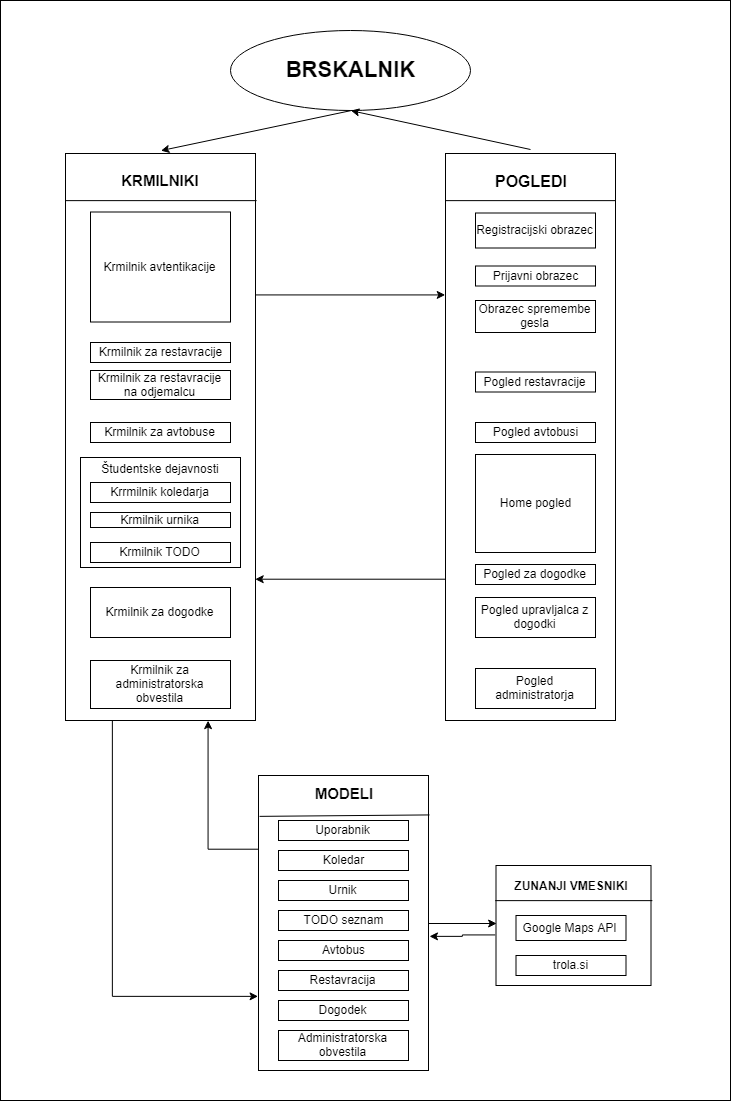

The diagram above was exported from draw.io. Its source (the exported page's mxGraphModel, read from the mxfile embedded in the PNG):
<mxGraphModel dx="1991" dy="1067" grid="1" gridSize="10" guides="1" tooltips="1" connect="1" arrows="1" fold="1" page="1" pageScale="1" pageWidth="827" pageHeight="1169" math="0" shadow="0">
  <root>
    <mxCell id="0" />
    <mxCell id="1" parent="0" />
    <mxCell id="_xxIXv2ky437UEqQjIO0-15" value="" style="rounded=0;whiteSpace=wrap;html=1;fillColor=none;" parent="1" vertex="1">
      <mxGeometry x="70" y="10" width="730" height="1100" as="geometry" />
    </mxCell>
    <mxCell id="iRO6RhREe3SAJ0iYjIen-41" value="&lt;b&gt;&lt;font style=&quot;font-size: 15px&quot;&gt;KRMILNIKI&lt;/font&gt;&lt;/b&gt;" style="text;html=1;strokeColor=none;fillColor=none;align=center;verticalAlign=middle;whiteSpace=wrap;rounded=0;" parent="1" vertex="1">
      <mxGeometry x="140" y="160" width="180" height="60" as="geometry" />
    </mxCell>
    <mxCell id="_xxIXv2ky437UEqQjIO0-2" style="edgeStyle=orthogonalEdgeStyle;rounded=0;orthogonalLoop=1;jettySize=auto;html=1;exitX=1;exitY=0.25;exitDx=0;exitDy=0;entryX=0;entryY=0.25;entryDx=0;entryDy=0;" parent="1" source="iRO6RhREe3SAJ0iYjIen-39" target="iRO6RhREe3SAJ0iYjIen-17" edge="1">
      <mxGeometry relative="1" as="geometry" />
    </mxCell>
    <mxCell id="_xxIXv2ky437UEqQjIO0-5" style="edgeStyle=orthogonalEdgeStyle;rounded=0;orthogonalLoop=1;jettySize=auto;html=1;exitX=0.25;exitY=1;exitDx=0;exitDy=0;entryX=0;entryY=0.75;entryDx=0;entryDy=0;" parent="1" source="iRO6RhREe3SAJ0iYjIen-39" target="iRO6RhREe3SAJ0iYjIen-51" edge="1">
      <mxGeometry relative="1" as="geometry" />
    </mxCell>
    <mxCell id="iRO6RhREe3SAJ0iYjIen-39" value="" style="rounded=0;whiteSpace=wrap;html=1;fillColor=none;" parent="1" vertex="1">
      <mxGeometry x="135" y="163" width="190" height="567" as="geometry" />
    </mxCell>
    <mxCell id="_xxIXv2ky437UEqQjIO0-6" style="edgeStyle=orthogonalEdgeStyle;rounded=0;orthogonalLoop=1;jettySize=auto;html=1;exitX=0;exitY=0.25;exitDx=0;exitDy=0;entryX=0.75;entryY=1;entryDx=0;entryDy=0;" parent="1" source="iRO6RhREe3SAJ0iYjIen-51" target="iRO6RhREe3SAJ0iYjIen-39" edge="1">
      <mxGeometry relative="1" as="geometry" />
    </mxCell>
    <mxCell id="_xxIXv2ky437UEqQjIO0-13" style="edgeStyle=orthogonalEdgeStyle;rounded=0;orthogonalLoop=1;jettySize=auto;html=1;exitX=1;exitY=0.5;exitDx=0;exitDy=0;entryX=0.001;entryY=0.479;entryDx=0;entryDy=0;entryPerimeter=0;" parent="1" source="iRO6RhREe3SAJ0iYjIen-51" target="_xxIXv2ky437UEqQjIO0-7" edge="1">
      <mxGeometry relative="1" as="geometry" />
    </mxCell>
    <mxCell id="iRO6RhREe3SAJ0iYjIen-51" value="" style="rounded=0;whiteSpace=wrap;html=1;fillColor=none;" parent="1" vertex="1">
      <mxGeometry x="328" y="785" width="170" height="295" as="geometry" />
    </mxCell>
    <mxCell id="_xxIXv2ky437UEqQjIO0-3" style="edgeStyle=orthogonalEdgeStyle;rounded=0;orthogonalLoop=1;jettySize=auto;html=1;exitX=0;exitY=0.75;exitDx=0;exitDy=0;entryX=1;entryY=0.75;entryDx=0;entryDy=0;" parent="1" source="iRO6RhREe3SAJ0iYjIen-17" target="iRO6RhREe3SAJ0iYjIen-39" edge="1">
      <mxGeometry relative="1" as="geometry" />
    </mxCell>
    <mxCell id="iRO6RhREe3SAJ0iYjIen-17" value="" style="rounded=0;whiteSpace=wrap;html=1;fillColor=none;" parent="1" vertex="1">
      <mxGeometry x="515" y="163" width="170" height="567" as="geometry" />
    </mxCell>
    <mxCell id="iRO6RhREe3SAJ0iYjIen-5" value="Registracijski obrazec" style="rounded=0;whiteSpace=wrap;html=1;" parent="1" vertex="1">
      <mxGeometry x="545" y="222.5" width="120" height="35" as="geometry" />
    </mxCell>
    <mxCell id="iRO6RhREe3SAJ0iYjIen-6" value="Prijavni obrazec" style="rounded=0;whiteSpace=wrap;html=1;" parent="1" vertex="1">
      <mxGeometry x="545" y="275.5" width="120" height="20" as="geometry" />
    </mxCell>
    <mxCell id="iRO6RhREe3SAJ0iYjIen-7" value="Pogled restavracije" style="rounded=0;whiteSpace=wrap;html=1;" parent="1" vertex="1">
      <mxGeometry x="545" y="381.5" width="120" height="20" as="geometry" />
    </mxCell>
    <mxCell id="iRO6RhREe3SAJ0iYjIen-8" value="Pogled avtobusi" style="rounded=0;whiteSpace=wrap;html=1;" parent="1" vertex="1">
      <mxGeometry x="545" y="432" width="120" height="20" as="geometry" />
    </mxCell>
    <mxCell id="iRO6RhREe3SAJ0iYjIen-11" value="Home pogled" style="rounded=0;whiteSpace=wrap;html=1;" parent="1" vertex="1">
      <mxGeometry x="545" y="464" width="120" height="98" as="geometry" />
    </mxCell>
    <mxCell id="iRO6RhREe3SAJ0iYjIen-13" value="Pogled administratorja" style="rounded=0;whiteSpace=wrap;html=1;" parent="1" vertex="1">
      <mxGeometry x="545" y="678" width="120" height="40" as="geometry" />
    </mxCell>
    <mxCell id="iRO6RhREe3SAJ0iYjIen-18" value="" style="endArrow=none;html=1;entryX=0.997;entryY=0.083;entryDx=0;entryDy=0;entryPerimeter=0;exitX=0;exitY=0.084;exitDx=0;exitDy=0;exitPerimeter=0;" parent="1" source="iRO6RhREe3SAJ0iYjIen-17" target="iRO6RhREe3SAJ0iYjIen-17" edge="1">
      <mxGeometry width="50" height="50" relative="1" as="geometry">
        <mxPoint x="695" y="183.5" as="sourcePoint" />
        <mxPoint x="565" y="658.5" as="targetPoint" />
      </mxGeometry>
    </mxCell>
    <mxCell id="iRO6RhREe3SAJ0iYjIen-19" value="&lt;b&gt;&lt;font style=&quot;font-size: 16px&quot;&gt;POGLEDI&lt;/font&gt;&lt;/b&gt;" style="text;html=1;strokeColor=none;fillColor=none;align=center;verticalAlign=middle;whiteSpace=wrap;rounded=0;" parent="1" vertex="1">
      <mxGeometry x="515" y="160" width="170" height="60" as="geometry" />
    </mxCell>
    <mxCell id="iRO6RhREe3SAJ0iYjIen-21" value="&lt;b&gt;&lt;font style=&quot;font-size: 22px&quot;&gt;BRSKALNIK&lt;/font&gt;&lt;/b&gt;" style="ellipse;whiteSpace=wrap;html=1;fillColor=none;" parent="1" vertex="1">
      <mxGeometry x="300" y="40" width="240" height="80" as="geometry" />
    </mxCell>
    <mxCell id="iRO6RhREe3SAJ0iYjIen-24" value="Krmilnik avtentikacije" style="rounded=0;whiteSpace=wrap;html=1;fillColor=none;" parent="1" vertex="1">
      <mxGeometry x="160" y="221.5" width="140" height="110" as="geometry" />
    </mxCell>
    <mxCell id="iRO6RhREe3SAJ0iYjIen-28" value="Krmilnik za administratorska obvestila" style="rounded=0;whiteSpace=wrap;html=1;fillColor=none;" parent="1" vertex="1">
      <mxGeometry x="160" y="670" width="140" height="48" as="geometry" />
    </mxCell>
    <mxCell id="iRO6RhREe3SAJ0iYjIen-29" value="Krmilnik za restavracije" style="rounded=0;whiteSpace=wrap;html=1;fillColor=none;" parent="1" vertex="1">
      <mxGeometry x="160" y="352" width="140" height="20" as="geometry" />
    </mxCell>
    <mxCell id="iRO6RhREe3SAJ0iYjIen-30" value="Krmilnik za avtobuse" style="rounded=0;whiteSpace=wrap;html=1;fillColor=none;" parent="1" vertex="1">
      <mxGeometry x="160" y="432" width="140" height="20" as="geometry" />
    </mxCell>
    <mxCell id="iRO6RhREe3SAJ0iYjIen-35" value="Krmilnik za dogodke" style="rounded=0;whiteSpace=wrap;html=1;fillColor=none;" parent="1" vertex="1">
      <mxGeometry x="160" y="597" width="140" height="50" as="geometry" />
    </mxCell>
    <mxCell id="iRO6RhREe3SAJ0iYjIen-40" value="" style="endArrow=none;html=1;entryX=1.009;entryY=0.084;entryDx=0;entryDy=0;entryPerimeter=0;exitX=0.002;exitY=0.084;exitDx=0;exitDy=0;exitPerimeter=0;" parent="1" source="iRO6RhREe3SAJ0iYjIen-39" target="iRO6RhREe3SAJ0iYjIen-39" edge="1">
      <mxGeometry width="50" height="50" relative="1" as="geometry">
        <mxPoint x="145" y="710" as="sourcePoint" />
        <mxPoint x="195" y="660" as="targetPoint" />
        <Array as="points" />
      </mxGeometry>
    </mxCell>
    <mxCell id="iRO6RhREe3SAJ0iYjIen-42" value="" style="endArrow=classic;html=1;exitX=0.5;exitY=1;exitDx=0;exitDy=0;entryX=0.5;entryY=0;entryDx=0;entryDy=0;" parent="1" source="iRO6RhREe3SAJ0iYjIen-21" target="iRO6RhREe3SAJ0iYjIen-41" edge="1">
      <mxGeometry width="50" height="50" relative="1" as="geometry">
        <mxPoint x="40" y="760" as="sourcePoint" />
        <mxPoint x="90" y="710" as="targetPoint" />
      </mxGeometry>
    </mxCell>
    <mxCell id="iRO6RhREe3SAJ0iYjIen-47" value="Uporabnik&lt;br&gt;" style="rounded=0;whiteSpace=wrap;html=1;fillColor=none;" parent="1" vertex="1">
      <mxGeometry x="348" y="830" width="130" height="20" as="geometry" />
    </mxCell>
    <mxCell id="iRO6RhREe3SAJ0iYjIen-48" value="Koledar" style="rounded=0;whiteSpace=wrap;html=1;fillColor=none;" parent="1" vertex="1">
      <mxGeometry x="348" y="860" width="130" height="20" as="geometry" />
    </mxCell>
    <mxCell id="iRO6RhREe3SAJ0iYjIen-49" value="Urnik" style="rounded=0;whiteSpace=wrap;html=1;fillColor=none;" parent="1" vertex="1">
      <mxGeometry x="348" y="890" width="130" height="20" as="geometry" />
    </mxCell>
    <mxCell id="iRO6RhREe3SAJ0iYjIen-50" value="TODO seznam" style="rounded=0;whiteSpace=wrap;html=1;fillColor=none;" parent="1" vertex="1">
      <mxGeometry x="348" y="920" width="130" height="20" as="geometry" />
    </mxCell>
    <mxCell id="iRO6RhREe3SAJ0iYjIen-52" value="" style="endArrow=none;html=1;entryX=1.007;entryY=0.136;entryDx=0;entryDy=0;exitX=0.01;exitY=0.14;exitDx=0;exitDy=0;entryPerimeter=0;exitPerimeter=0;" parent="1" source="iRO6RhREe3SAJ0iYjIen-51" target="iRO6RhREe3SAJ0iYjIen-51" edge="1">
      <mxGeometry width="50" height="50" relative="1" as="geometry">
        <mxPoint x="-2" y="1010" as="sourcePoint" />
        <mxPoint x="48" y="960" as="targetPoint" />
      </mxGeometry>
    </mxCell>
    <mxCell id="iRO6RhREe3SAJ0iYjIen-53" value="&lt;b&gt;&lt;font style=&quot;font-size: 15px&quot;&gt;MODELI&lt;/font&gt;&lt;/b&gt;" style="text;html=1;strokeColor=none;fillColor=none;align=center;verticalAlign=middle;whiteSpace=wrap;rounded=0;" parent="1" vertex="1">
      <mxGeometry x="328" y="785" width="170" height="35" as="geometry" />
    </mxCell>
    <mxCell id="iRO6RhREe3SAJ0iYjIen-60" value="Avtobus" style="rounded=0;whiteSpace=wrap;html=1;fillColor=none;" parent="1" vertex="1">
      <mxGeometry x="348" y="950" width="130" height="20" as="geometry" />
    </mxCell>
    <mxCell id="iRO6RhREe3SAJ0iYjIen-61" value="Restavracija" style="rounded=0;whiteSpace=wrap;html=1;fillColor=none;" parent="1" vertex="1">
      <mxGeometry x="348" y="980" width="130" height="20" as="geometry" />
    </mxCell>
    <mxCell id="iRO6RhREe3SAJ0iYjIen-64" value="" style="endArrow=classic;html=1;entryX=0.5;entryY=1;entryDx=0;entryDy=0;" parent="1" target="iRO6RhREe3SAJ0iYjIen-21" edge="1">
      <mxGeometry width="50" height="50" relative="1" as="geometry">
        <mxPoint x="600" y="159" as="sourcePoint" />
        <mxPoint x="460" y="150" as="targetPoint" />
      </mxGeometry>
    </mxCell>
    <mxCell id="RmirwZ7pfoqJcaZaPk7h-3" value="" style="group" parent="1" vertex="1" connectable="0">
      <mxGeometry x="150" y="467" width="160" height="110" as="geometry" />
    </mxCell>
    <mxCell id="RmirwZ7pfoqJcaZaPk7h-1" value="" style="rounded=0;whiteSpace=wrap;html=1;fillColor=none;" parent="RmirwZ7pfoqJcaZaPk7h-3" vertex="1">
      <mxGeometry width="160" height="110" as="geometry" />
    </mxCell>
    <mxCell id="iRO6RhREe3SAJ0iYjIen-32" value="Krrmilnik koledarja" style="rounded=0;whiteSpace=wrap;html=1;fillColor=none;" parent="RmirwZ7pfoqJcaZaPk7h-3" vertex="1">
      <mxGeometry x="10" y="25" width="140" height="20" as="geometry" />
    </mxCell>
    <mxCell id="iRO6RhREe3SAJ0iYjIen-33" value="Krmilnik urnika" style="rounded=0;whiteSpace=wrap;html=1;fillColor=none;" parent="RmirwZ7pfoqJcaZaPk7h-3" vertex="1">
      <mxGeometry x="10" y="55" width="140" height="15" as="geometry" />
    </mxCell>
    <mxCell id="iRO6RhREe3SAJ0iYjIen-34" value="Krmilnik TODO" style="rounded=0;whiteSpace=wrap;html=1;fillColor=none;" parent="RmirwZ7pfoqJcaZaPk7h-3" vertex="1">
      <mxGeometry x="10" y="85" width="140" height="20" as="geometry" />
    </mxCell>
    <mxCell id="RmirwZ7pfoqJcaZaPk7h-2" value="Študentske dejavnosti" style="text;html=1;strokeColor=none;fillColor=none;align=center;verticalAlign=middle;whiteSpace=wrap;rounded=0;" parent="RmirwZ7pfoqJcaZaPk7h-3" vertex="1">
      <mxGeometry y="1" width="160" height="20" as="geometry" />
    </mxCell>
    <mxCell id="RmirwZ7pfoqJcaZaPk7h-6" value="Obrazec spremembe gesla" style="rounded=0;whiteSpace=wrap;html=1;" parent="1" vertex="1">
      <mxGeometry x="545" y="310" width="120" height="32" as="geometry" />
    </mxCell>
    <mxCell id="RmirwZ7pfoqJcaZaPk7h-9" value="Pogled za dogodke" style="rounded=0;whiteSpace=wrap;html=1;" parent="1" vertex="1">
      <mxGeometry x="545" y="574" width="120" height="20" as="geometry" />
    </mxCell>
    <mxCell id="RmirwZ7pfoqJcaZaPk7h-10" value="Pogled upravljalca z dogodki" style="rounded=0;whiteSpace=wrap;html=1;" parent="1" vertex="1">
      <mxGeometry x="545" y="607" width="120" height="40" as="geometry" />
    </mxCell>
    <mxCell id="RmirwZ7pfoqJcaZaPk7h-11" value="Dogodek" style="rounded=0;whiteSpace=wrap;html=1;fillColor=none;" parent="1" vertex="1">
      <mxGeometry x="348" y="1010" width="130" height="20" as="geometry" />
    </mxCell>
    <mxCell id="_xxIXv2ky437UEqQjIO0-12" value="" style="group" parent="1" vertex="1" connectable="0">
      <mxGeometry x="565.5" y="875" width="155" height="120" as="geometry" />
    </mxCell>
    <mxCell id="iRO6RhREe3SAJ0iYjIen-43" value="Google Maps API" style="rounded=0;whiteSpace=wrap;html=1;fillColor=none;" parent="_xxIXv2ky437UEqQjIO0-12" vertex="1">
      <mxGeometry x="20" y="50" width="110" height="25" as="geometry" />
    </mxCell>
    <mxCell id="iRO6RhREe3SAJ0iYjIen-45" value="trola.si" style="rounded=0;whiteSpace=wrap;html=1;fillColor=none;" parent="_xxIXv2ky437UEqQjIO0-12" vertex="1">
      <mxGeometry x="20" y="90" width="110" height="20" as="geometry" />
    </mxCell>
    <mxCell id="_xxIXv2ky437UEqQjIO0-7" value="" style="rounded=0;whiteSpace=wrap;html=1;fillColor=none;" parent="_xxIXv2ky437UEqQjIO0-12" vertex="1">
      <mxGeometry width="155" height="120" as="geometry" />
    </mxCell>
    <mxCell id="_xxIXv2ky437UEqQjIO0-8" value="" style="endArrow=none;html=1;entryX=1.009;entryY=0.288;entryDx=0;entryDy=0;entryPerimeter=0;exitX=-0.003;exitY=0.293;exitDx=0;exitDy=0;exitPerimeter=0;" parent="_xxIXv2ky437UEqQjIO0-12" source="_xxIXv2ky437UEqQjIO0-7" target="_xxIXv2ky437UEqQjIO0-7" edge="1">
      <mxGeometry width="50" height="50" relative="1" as="geometry">
        <mxPoint x="-1" y="41" as="sourcePoint" />
        <mxPoint x="105" as="targetPoint" />
      </mxGeometry>
    </mxCell>
    <mxCell id="_xxIXv2ky437UEqQjIO0-9" value="&lt;b&gt;ZUNANJI VMESNIKI&lt;/b&gt;" style="text;html=1;strokeColor=none;fillColor=none;align=center;verticalAlign=middle;whiteSpace=wrap;rounded=0;" parent="_xxIXv2ky437UEqQjIO0-12" vertex="1">
      <mxGeometry x="5" width="140" height="40" as="geometry" />
    </mxCell>
    <mxCell id="_xxIXv2ky437UEqQjIO0-14" style="edgeStyle=orthogonalEdgeStyle;rounded=0;orthogonalLoop=1;jettySize=auto;html=1;entryX=1.004;entryY=0.545;entryDx=0;entryDy=0;entryPerimeter=0;" parent="1" target="iRO6RhREe3SAJ0iYjIen-51" edge="1">
      <mxGeometry relative="1" as="geometry">
        <mxPoint x="565" y="945" as="sourcePoint" />
        <Array as="points">
          <mxPoint x="532" y="945" />
        </Array>
      </mxGeometry>
    </mxCell>
    <mxCell id="_xxIXv2ky437UEqQjIO0-16" value="Administratorska obvestila" style="rounded=0;whiteSpace=wrap;html=1;fillColor=none;" parent="1" vertex="1">
      <mxGeometry x="348" y="1040" width="130" height="30" as="geometry" />
    </mxCell>
    <mxCell id="GdJBYrrZc5SGAEC2m2sU-1" value="Krmilnik za restavracije na odjemalcu" style="rounded=0;whiteSpace=wrap;html=1;fillColor=none;" vertex="1" parent="1">
      <mxGeometry x="160" y="380" width="140" height="29" as="geometry" />
    </mxCell>
  </root>
</mxGraphModel>